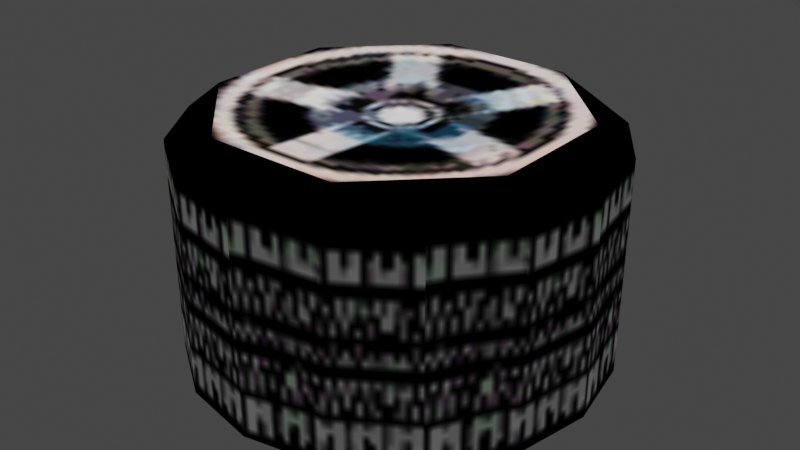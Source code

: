 # Source: Tire.blend  (saved by Blender 5.2.44; exported with 4.5.12 LTS)
import bpy
from mathutils import Matrix  # noqa: F401  (used for matrix-valued properties, if any)

bpy.ops.wm.read_factory_settings(use_empty=True)
scene = bpy.context.scene
scene.name = 'Scene'

# ---- collections
col_last1a_k_tire_nja = bpy.data.collections.new('last1a_k_tire.nja'); scene.collection.children.link(col_last1a_k_tire_nja)

# ---- images (referenced by path relative to the original .blend; pixels are not part of the script)
import os
ASSET_DIR = os.environ.get("B2B_ASSET_DIR", "")  # directory of the original .blend (textures are referenced by path, not embedded)
HERE = os.path.dirname(os.path.abspath(__file__))  # packed textures are extracted next to this script under _unpacked/

def load_image(name, relpath, width, height, colorspace="sRGB"):
    """Load a texture the original file referenced (path relative to the .blend, or extracted next to this script)."""
    p = next((c for c in (os.path.join(HERE, relpath), os.path.join(ASSET_DIR, relpath)) if relpath and os.path.exists(c)), "")
    if p:
        img = bpy.data.images.load(p, check_existing=True)
        img.name = name
    else:  # same state as the original file: an image datablock whose file is absent (Cycles renders it pink)
        img = bpy.data.images.new(name, width, height)
        img.source = "FILE"
        img.filepath = "//" + (relpath or name)
    img.colorspace_settings.name = colorspace
    return img
img_lmk_cartir = load_image('lmk_cartir', '_unpacked/lmk_cartir.ae17eed1.png', 32, 32, 'sRGB')
img_lmk_cartexd = load_image('lmk_cartexd', '_unpacked/lmk_cartexd.e2e75d24.png', 32, 32, 'sRGB')
img_lmk_carwheela = load_image('lmk_carwheela', '_unpacked/lmk_carwheela.9334a8bd.png', 64, 64, 'sRGB')

# ---- materials (node trees are filled in below, after node groups)
mat_last1a_k_tire_nja_sa1mdl_0 = bpy.data.materials.new('last1a_k_tire.nja.sa1mdl_0')
mat_last1a_k_tire_nja_sa1mdl_0.use_transparent_shadow = False
mat_last1a_k_tire_nja_sa1mdl_0.preview_render_type = 'FLAT'
mat_last1a_k_tire_nja_sa1mdl_0.diffuse_color = (0.698, 0.698, 0.698, 1.0)
mat_last1a_k_tire_nja_sa1mdl_0.roughness = 0.9569
mat_last1a_k_tire_nja_sa1mdl_1 = bpy.data.materials.new('last1a_k_tire.nja.sa1mdl_1')
mat_last1a_k_tire_nja_sa1mdl_1.use_transparent_shadow = False
mat_last1a_k_tire_nja_sa1mdl_1.preview_render_type = 'FLAT'
mat_last1a_k_tire_nja_sa1mdl_1.diffuse_color = (0.698, 0.698, 0.698, 1.0)
mat_last1a_k_tire_nja_sa1mdl_1.roughness = 0.9569
mat_last1a_k_tire_nja_sa1mdl_2 = bpy.data.materials.new('last1a_k_tire.nja.sa1mdl_2')
mat_last1a_k_tire_nja_sa1mdl_2.use_transparent_shadow = False
mat_last1a_k_tire_nja_sa1mdl_2.preview_render_type = 'FLAT'
mat_last1a_k_tire_nja_sa1mdl_2.diffuse_color = (0.698, 0.698, 0.698, 1.0)
mat_last1a_k_tire_nja_sa1mdl_2.roughness = 0.9569

# ---- node groups
ng_tirenode = bpy.data.node_groups.new('TireNode', 'GeometryNodeTree')
_s = ng_tirenode.interface.new_socket(name='Geometry', in_out='OUTPUT', socket_type='NodeSocketGeometry')
_s = ng_tirenode.interface.new_socket(name='Geometry', in_out='INPUT', socket_type='NodeSocketGeometry')
ng_tirenode.interface.new_panel('SET Object Properties')
_s = ng_tirenode.interface.new_socket(name='BAMS X Rotation', in_out='INPUT', socket_type='NodeSocketInt')
_s = ng_tirenode.interface.new_socket(name='BAMS Y Rotation', in_out='INPUT', socket_type='NodeSocketInt')
_s = ng_tirenode.interface.new_socket(name='BAMS Z Rotation', in_out='INPUT', socket_type='NodeSocketInt')
_s = ng_tirenode.interface.new_socket(name='Scale X Property', in_out='INPUT', socket_type='NodeSocketFloat')
_s = ng_tirenode.interface.new_socket(name='Scale Y Property', in_out='INPUT', socket_type='NodeSocketFloat')
_s = ng_tirenode.interface.new_socket(name='Scale Z Property', in_out='INPUT', socket_type='NodeSocketFloat')
ng_tirenode.interface.new_panel('Geometry Node Info')
ng_tirenode.is_modifier = True
# nodes of 'TireNode' reference scene objects; filled in after objects exist

# ---- material node trees
mat_last1a_k_tire_nja_sa1mdl_0.use_nodes = True; mat_last1a_k_tire_nja_sa1mdl_0.node_tree.nodes.clear()
_N = mat_last1a_k_tire_nja_sa1mdl_0.node_tree.nodes; _L = mat_last1a_k_tire_nja_sa1mdl_0.node_tree.links
n0 = _N.new('ShaderNodeTexImage'); n0.name = 'SAIO Texture'; n0.location = (-40, 319)
n0.label = 'SAIO Texture'
n0.image = img_lmk_cartir
n1 = _N.new('ShaderNodeOutputMaterial'); n1.name = 'SAIO Output'; n1.location = (720, 360)
n1.label = 'SAIO Output'
_L.new(n0.outputs[0], n1.inputs[0])
n1.is_active_output = True
mat_last1a_k_tire_nja_sa1mdl_1.use_nodes = True; mat_last1a_k_tire_nja_sa1mdl_1.node_tree.nodes.clear()
_N = mat_last1a_k_tire_nja_sa1mdl_1.node_tree.nodes; _L = mat_last1a_k_tire_nja_sa1mdl_1.node_tree.links
n0 = _N.new('ShaderNodeTexImage'); n0.name = 'SAIO Texture'; n0.location = (-40, 319)
n0.label = 'SAIO Texture'
n0.image = img_lmk_cartexd
n1 = _N.new('ShaderNodeOutputMaterial'); n1.name = 'SAIO Output'; n1.location = (720, 360)
n1.label = 'SAIO Output'
_L.new(n0.outputs[0], n1.inputs[0])
n1.is_active_output = True
mat_last1a_k_tire_nja_sa1mdl_2.use_nodes = True; mat_last1a_k_tire_nja_sa1mdl_2.node_tree.nodes.clear()
_N = mat_last1a_k_tire_nja_sa1mdl_2.node_tree.nodes; _L = mat_last1a_k_tire_nja_sa1mdl_2.node_tree.links
n0 = _N.new('ShaderNodeTexImage'); n0.name = 'SAIO Texture'; n0.location = (-40, 319)
n0.label = 'SAIO Texture'
n0.image = img_lmk_carwheela
n1 = _N.new('ShaderNodeOutputMaterial'); n1.name = 'SAIO Output'; n1.location = (720, 360)
n1.label = 'SAIO Output'
_L.new(n0.outputs[0], n1.inputs[0])
n1.is_active_output = True

# ---- world
world_world = bpy.data.worlds.new('World'); scene.world = world_world
world_world.use_nodes = True; world_world.node_tree.nodes.clear()
_N = world_world.node_tree.nodes; _L = world_world.node_tree.links
n0 = _N.new('ShaderNodeOutputWorld'); n0.name = 'World Output'; n0.location = (300, 300)
n1 = _N.new('ShaderNodeBackground'); n1.name = 'Background'; n1.location = (10, 300)
n1.inputs[0].default_value = (0.05088, 0.05088, 0.05088, 1.0)
_L.new(n1.outputs[0], n0.inputs[0])
n0.is_active_output = True
world_world.color = (0.05088, 0.05088, 0.05088)
world_world.use_sun_shadow = False
world_world.sun_shadow_jitter_overblur = 0.0

# ---- meshes
me_tire = bpy.data.meshes.new('Tire')
me_tire.from_pydata([], [], [])
me_tire.update()
me_attach_01051d44 = bpy.data.meshes.new('attach_01051D44')
me_attach_01051d44.from_pydata([(-2e-06, 0.0, 8.049), (7.256, 0.0, 0.0302), (7.256, 0.0, 7.513), (6.703, -2.777, 0.0302), (6.703, 2.777, 0.0302), (6.703, 2.777, 7.513), (5.631, 2.318, 8.446), (5.131, 5.131, 0.0302), (5.131, 5.131, 7.513), (6.703, -2.777, 7.513), (2.777, 6.703, 0.0302), (2.777, 6.703, 7.513), (2.332, 5.597, 8.446), (-1e-06, 7.256, 0.0302), (-1e-06, 7.256, 7.513), (5.631, -2.318, 8.446), (-2.777, 6.703, 0.0302), (-2.777, 6.703, 7.513), (-2.332, 5.597, 8.446), (-5.131, 5.131, 0.0302), (-5.131, 5.131, 7.513), (2.777, -6.703, 7.513), (-6.703, 2.777, 0.0302), (-6.703, 2.777, 7.513), (-5.631, 2.318, 8.446), (-7.256, -3e-06, 0.0302), (-7.256, -3e-06, 7.513), (2.332, -5.597, 8.446), (-6.703, -2.777, 0.0302), (-6.703, -2.777, 7.513), (-5.631, -2.318, 8.446), (-5.131, -5.131, 0.0302), (-5.131, -5.131, 7.513), (5.131, -5.131, 7.513), (-2.777, -6.703, 0.0302), (-2.777, -6.703, 7.513), (-2.332, -5.597, 8.446), (4e-06, -7.256, 0.0302), (4e-06, -7.256, 7.513), (5.131, -5.131, 0.0302), (2.777, -6.703, 0.0302)], [], [(1, 4, 2), (2, 4, 5), (3, 1, 9), (9, 1, 2), (4, 7, 5), (5, 7, 8), (39, 3, 33), (33, 3, 9), (7, 10, 8), (8, 10, 11), (10, 13, 11), (11, 13, 14), (40, 39, 21), (21, 39, 33), (13, 16, 14), (14, 16, 17), (37, 40, 38), (38, 40, 21), (16, 19, 17), (17, 19, 20), (19, 22, 20), (20, 22, 23), (34, 37, 35), (35, 37, 38), (22, 25, 23), (23, 25, 26), (31, 34, 32), (32, 34, 35), (25, 28, 26), (26, 28, 29), (28, 31, 29), (29, 31, 32), (2, 5, 6), (12, 6, 8), (33, 9, 15), (8, 11, 12), (15, 27, 33), (14, 17, 18), (38, 21, 27), (24, 18, 20), (27, 36, 38), (20, 23, 24), (30, 24, 26), (32, 35, 36), (26, 29, 30), (36, 30, 32), (12, 11, 14), (18, 12, 14), (6, 5, 8), (2, 6, 15), (15, 9, 2), (27, 21, 33), (36, 35, 38), (30, 29, 32), (24, 23, 26), (18, 17, 20), (15, 6, 0), (12, 0, 6), (15, 0, 27), (18, 0, 12), (24, 0, 18), (27, 0, 36), (30, 0, 24), (36, 0, 30)])
me_attach_01051d44.polygons.foreach_set('use_smooth', [True] * 64)
me_attach_01051d44.polygons.foreach_set('material_index', [0, 0, 0, 0, 0, 0, 0, 0, 0, 0, 0, 0, 0, 0, 0, 0, 0, 0, 0, 0, 0, 0, 0, 0, 0, 0, 0, 0, 0, 0, 0, 0, 1, 1, 1, 1, 1, 1, 1, 1, 1, 1, 1, 1, 1, 1, 1, 1, 1, 1, 1, 1, 1, 1, 1, 1, 2, 2, 2, 2, 2, 2, 2, 2])
_uv = me_attach_01051d44.uv_layers.new(name='UV')
_uv.uv.foreach_set('vector', [1.0, 0.03137, 1.482, 0.007843, 1.0, 0.9725, 1.0, 0.9725, 1.482, 0.007843, 1.486, 0.9922, 0.4784, 0.007843, 0.9961, 0.01176, 0.4824, 1.0, 0.4824, 1.0, 0.9961, 0.01176, 0.9882, 1.0, 0.4784, 0.007843, 0.9961, 0.01176, 0.4824, 1.0, 0.4824, 1.0, 0.9961, 0.01176, 0.9882, 1.0, 1.0, 0.03137, 1.482, 0.007843, 1.0, 0.9725, 1.0, 0.9725, 1.482, 0.007843, 1.486, 0.9922, 1.0, 0.03137, 1.482, 0.007843, 1.0, 0.9725, 1.0, 0.9725, 1.482, 0.007843, 1.486, 0.9922, 0.4784, 0.007843, 0.9961, 0.01176, 0.4824, 1.0, 0.4824, 1.0, 0.9961, 0.01176, 0.9882, 1.0, 0.4784, 0.007843, 0.9961, 0.01176, 0.4824, 1.0, 0.4824, 1.0, 0.9961, 0.01176, 0.9882, 1.0, 1.0, 0.03137, 1.482, 0.007843, 1.0, 0.9725, 1.0, 0.9725, 1.482, 0.007843, 1.486, 0.9922, 1.0, 0.03137, 1.482, 0.007843, 1.0, 0.9725, 1.0, 0.9725, 1.482, 0.007843, 1.486, 0.9922, 0.4784, 0.007843, 0.9961, 0.01176, 0.4824, 1.0, 0.4824, 1.0, 0.9961, 0.01176, 0.9882, 1.0, 1.0, 0.03137, 1.482, 0.007843, 1.0, 0.9725, 1.0, 0.9725, 1.482, 0.007843, 1.486, 0.9922, 0.4784, 0.007843, 0.9961, 0.01176, 0.4824, 1.0, 0.4824, 1.0, 0.9961, 0.01176, 0.9882, 1.0, 0.4784, 0.007843, 0.9961, 0.01176, 0.4824, 1.0, 0.4824, 1.0, 0.9961, 0.01176, 0.9882, 1.0, 1.0, 0.03137, 1.482, 0.007843, 1.0, 0.9725, 1.0, 0.9725, 1.482, 0.007843, 1.486, 0.9922, 1.0, 0.03137, 1.482, 0.007843, 1.0, 0.9725, 1.0, 0.9725, 1.482, 0.007843, 1.486, 0.9922, 0.4784, 0.007843, 0.9961, 0.01176, 0.4824, 1.0, 0.4824, 1.0, 0.9961, 0.01176, 0.9882, 1.0, 0.4667, 0.003922, 0.003922, 0.007843, 0.1804, 0.9961, 0.1804, 0.9961, 0.8118, 0.9922, 0.4667, 0.003922, 0.4667, 0.003922, 0.003922, 0.007843, 0.1804, 0.9961, 0.4667, 0.003922, 0.003922, 0.007843, 0.1804, 0.9961, 0.1804, 0.9961, 0.8118, 0.9922, 0.4667, 0.003922, 0.4667, 0.003922, 0.003922, 0.007843, 0.1804, 0.9961, 0.4667, 0.003922, 0.003922, 0.007843, 0.1804, 0.9961, 0.1804, 0.9961, 0.8118, 0.9922, 0.4667, 0.003922, 0.1804, 0.9961, 0.8118, 0.9922, 0.4667, 0.003922, 0.4667, 0.003922, 0.003922, 0.007843, 0.1804, 0.9961, 0.1804, 0.9961, 0.8118, 0.9922, 0.4667, 0.003922, 0.4667, 0.003922, 0.003922, 0.007843, 0.1804, 0.9961, 0.4667, 0.003922, 0.003922, 0.007843, 0.1804, 0.9961, 0.1804, 0.9961, 0.8118, 0.9922, 0.4667, 0.003922, 0.8118, 0.9922, 0.9961, 0.003922, 0.4667, 0.003922, 0.1804, 0.9961, 0.8118, 0.9922, 0.4667, 0.003922, 0.8118, 0.9922, 0.9961, 0.003922, 0.4667, 0.003922, 0.4667, 0.003922, 0.1804, 0.9961, 0.8118, 0.9922, 0.8118, 0.9922, 0.9961, 0.003922, 0.4667, 0.003922, 0.8118, 0.9922, 0.9961, 0.003922, 0.4667, 0.003922, 0.8118, 0.9922, 0.9961, 0.003922, 0.4667, 0.003922, 0.8118, 0.9922, 0.9961, 0.003922, 0.4667, 0.003922, 0.8118, 0.9922, 0.9961, 0.003922, 0.4667, 0.003922, 0.8118, 0.9922, 0.9961, 0.003922, 0.4667, 0.003922, 0.8863, 0.6627, 0.8863, 0.3412, 0.498, 0.502, 0.6588, 0.1176, 0.498, 0.502, 0.8863, 0.3412, 0.8863, 0.6627, 0.498, 0.502, 0.6588, 0.8863, 0.3373, 0.1176, 0.498, 0.502, 0.6588, 0.1176, 0.1098, 0.3412, 0.498, 0.502, 0.3373, 0.1176, 0.6588, 0.8863, 0.498, 0.502, 0.3373, 0.8863, 0.1098, 0.6627, 0.498, 0.502, 0.1098, 0.3412, 0.3373, 0.8863, 0.498, 0.502, 0.1098, 0.6627])
me_attach_01051d44.materials.append(mat_last1a_k_tire_nja_sa1mdl_0)
me_attach_01051d44.materials.append(mat_last1a_k_tire_nja_sa1mdl_1)
me_attach_01051d44.materials.append(mat_last1a_k_tire_nja_sa1mdl_2)
me_attach_01051d44.update()
me_attach_01051d44.normals_split_custom_set([tuple(v) for v in zip(*[iter([1.0, 5.126e-06, 0.0, 0.9239, 0.3827, 0.0, 0.8912, -2.99e-06, 0.4537, 0.8912, -2.99e-06, 0.4537, 0.9239, 0.3827, 0.0, 0.841, 0.3487, 0.4136, 0.9239, -0.3827, 0.0, 1.0, 5.126e-06, 0.0, 0.841, -0.3487, 0.4136, 0.841, -0.3487, 0.4136, 1.0, 5.126e-06, 0.0, 0.8912, -2.99e-06, 0.4537, 0.9239, 0.3827, 0.0, 0.7071, 0.7071, 0.0, 0.841, 0.3487, 0.4136, 0.841, 0.3487, 0.4136, 0.7071, 0.7071, 0.0, 0.629, 0.6299, 0.4557, 0.7071, -0.7071, 3.533e-08, 0.9239, -0.3827, 0.0, 0.629, -0.6299, 0.4557, 0.629, -0.6299, 0.4557, 0.9239, -0.3827, 0.0, 0.841, -0.3487, 0.4136, 0.7071, 0.7071, 0.0, 0.3827, 0.9239, 0.0, 0.629, 0.6299, 0.4557, 0.629, 0.6299, 0.4557, 0.3827, 0.9239, 0.0, 0.3474, 0.8394, 0.418, 0.3827, 0.9239, 0.0, -5.354e-06, 1.0, 0.0, 0.3474, 0.8394, 0.418, 0.3474, 0.8394, 0.418, -5.354e-06, 1.0, 0.0, 2.989e-06, 0.8892, 0.4576, 0.3827, -0.9239, 5.96e-08, 0.7071, -0.7071, 3.533e-08, 0.3474, -0.8394, 0.418, 0.3474, -0.8394, 0.418, 0.7071, -0.7071, 3.533e-08, 0.629, -0.6299, 0.4557, -5.354e-06, 1.0, 0.0, -0.3827, 0.9239, 0.0, 2.989e-06, 0.8892, 0.4576, 2.989e-06, 0.8892, 0.4576, -0.3827, 0.9239, 0.0, -0.3474, 0.8394, 0.418, 5.692e-06, -1.0, 0.0, 0.3827, -0.9239, 5.96e-08, -2.525e-06, -0.8892, 0.4576, -2.525e-06, -0.8892, 0.4576, 0.3827, -0.9239, 5.96e-08, 0.3474, -0.8394, 0.418, -0.3827, 0.9239, 0.0, -0.7071, 0.7071, 0.0, -0.3474, 0.8394, 0.418, -0.3474, 0.8394, 0.418, -0.7071, 0.7071, 0.0, -0.629, 0.6299, 0.4557, -0.7071, 0.7071, 0.0, -0.9239, 0.3827, 0.0, -0.629, 0.6299, 0.4557, -0.629, 0.6299, 0.4557, -0.9239, 0.3827, 0.0, -0.841, 0.3487, 0.4136, -0.3827, -0.9239, 0.0, 5.692e-06, -1.0, 0.0, -0.3474, -0.8394, 0.418, -0.3474, -0.8394, 0.418, 5.692e-06, -1.0, 0.0, -2.525e-06, -0.8892, 0.4576, -0.9239, 0.3827, 0.0, -1.0, -5.296e-06, 0.0, -0.841, 0.3487, 0.4136, -0.841, 0.3487, 0.4136, -1.0, -5.296e-06, 0.0, -0.8912, 2.718e-06, 0.4537, -0.7071, -0.7071, 0.0, -0.3827, -0.9239, 0.0, -0.629, -0.6299, 0.4557, -0.629, -0.6299, 0.4557, -0.3827, -0.9239, 0.0, -0.3474, -0.8394, 0.418, -1.0, -5.296e-06, 0.0, -0.9239, -0.3827, 0.0, -0.8912, 2.718e-06, 0.4537, -0.8912, 2.718e-06, 0.4537, -0.9239, -0.3827, 0.0, -0.841, -0.3487, 0.4136, -0.9239, -0.3827, 0.0, -0.7071, -0.7071, 0.0, -0.841, -0.3487, 0.4136, -0.841, -0.3487, 0.4136, -0.7071, -0.7071, 0.0, -0.629, -0.6299, 0.4557, 0.8912, -2.99e-06, 0.4537, 0.841, 0.3487, 0.4136, 0.3162, 0.1305, 0.9397, 0.1292, 0.3108, 0.9417, 0.3162, 0.1305, 0.9397, 0.629, 0.6299, 0.4557, 0.629, -0.6299, 0.4557, 0.841, -0.3487, 0.4136, 0.3162, -0.1305, 0.9397, 0.629, 0.6299, 0.4557, 0.3474, 0.8394, 0.418, 0.1292, 0.3108, 0.9417, 0.3162, -0.1305, 0.9397, 0.1292, -0.3108, 0.9417, 0.629, -0.6299, 0.4557, 2.989e-06, 0.8892, 0.4576, -0.3474, 0.8394, 0.418, -0.1292, 0.3108, 0.9417, -2.525e-06, -0.8892, 0.4576, 0.3474, -0.8394, 0.418, 0.1292, -0.3108, 0.9417, -0.3162, 0.1305, 0.9397, -0.1292, 0.3108, 0.9417, -0.629, 0.6299, 0.4557, 0.1292, -0.3108, 0.9417, -0.1292, -0.3108, 0.9417, -2.525e-06, -0.8892, 0.4576, -0.629, 0.6299, 0.4557, -0.841, 0.3487, 0.4136, -0.3162, 0.1305, 0.9397, -0.3162, -0.1305, 0.9397, -0.3162, 0.1305, 0.9397, -0.8912, 2.718e-06, 0.4537, -0.629, -0.6299, 0.4557, -0.3474, -0.8394, 0.418, -0.1292, -0.3108, 0.9417, -0.8912, 2.718e-06, 0.4537, -0.841, -0.3487, 0.4136, -0.3162, -0.1305, 0.9397, -0.1292, -0.3108, 0.9417, -0.3162, -0.1305, 0.9397, -0.629, -0.6299, 0.4557, 0.1292, 0.3108, 0.9417, 0.3474, 0.8394, 0.418, 2.989e-06, 0.8892, 0.4576, -0.1292, 0.3108, 0.9417, 0.1292, 0.3108, 0.9417, 2.989e-06, 0.8892, 0.4576, 0.3162, 0.1305, 0.9397, 0.841, 0.3487, 0.4136, 0.629, 0.6299, 0.4557, 0.8912, -2.99e-06, 0.4537, 0.3162, 0.1305, 0.9397, 0.3162, -0.1305, 0.9397, 0.3162, -0.1305, 0.9397, 0.841, -0.3487, 0.4136, 0.8912, -2.99e-06, 0.4537, 0.1292, -0.3108, 0.9417, 0.3474, -0.8394, 0.418, 0.629, -0.6299, 0.4557, -0.1292, -0.3108, 0.9417, -0.3474, -0.8394, 0.418, -2.525e-06, -0.8892, 0.4576, -0.3162, -0.1305, 0.9397, -0.841, -0.3487, 0.4136, -0.629, -0.6299, 0.4557, -0.3162, 0.1305, 0.9397, -0.841, 0.3487, 0.4136, -0.8912, 2.718e-06, 0.4537, -0.1292, 0.3108, 0.9417, -0.3474, 0.8394, 0.418, -0.629, 0.6299, 0.4557, 0.3162, -0.1305, 0.9397, 0.3162, 0.1305, 0.9397, -1.489e-08, -5.957e-10, 1.0, 0.1292, 0.3108, 0.9417, -1.489e-08, -5.957e-10, 1.0, 0.3162, 0.1305, 0.9397, 0.3162, -0.1305, 0.9397, -1.489e-08, -5.957e-10, 1.0, 0.1292, -0.3108, 0.9417, -0.1292, 0.3108, 0.9417, -1.489e-08, -5.957e-10, 1.0, 0.1292, 0.3108, 0.9417, -0.3162, 0.1305, 0.9397, -1.489e-08, -5.957e-10, 1.0, -0.1292, 0.3108, 0.9417, 0.1292, -0.3108, 0.9417, -1.489e-08, -5.957e-10, 1.0, -0.1292, -0.3108, 0.9417, -0.3162, -0.1305, 0.9397, -1.489e-08, -5.957e-10, 1.0, -0.3162, 0.1305, 0.9397, -0.1292, -0.3108, 0.9417, -1.489e-08, -5.957e-10, 1.0, -0.3162, -0.1305, 0.9397])] * 3)])

# ---- objects
ob_tire = bpy.data.objects.new('Tire', me_tire)
ob_object_01051d70 = bpy.data.objects.new('object_01051D70', me_attach_01051d44)
_N = ng_tirenode.nodes; _L = ng_tirenode.links
n0 = _N.new('NodeGroupOutput'); n0.name = 'Group Output'; n0.location = (360, -20)
n1 = _N.new('GeometryNodeCollectionInfo'); n1.name = 'Collection Info'; n1.location = (132, -13)
n1.inputs[0].default_value = col_last1a_k_tire_nja
_L.new(n1.outputs[0], n0.inputs[0])
n0.is_active_output = True

# ---- transforms, parenting, visibility, modifiers, constraints
ob_tire.location = (0.0, 0.0, 0.0)
_m = ob_tire.modifiers.new('GeometryNodes', 'NODES')
_m.node_group = ng_tirenode
ob_object_01051d70.location = (0.0, -0.0, 0.0)
ob_object_01051d70.empty_display_type = 'ARROWS'

# ---- collection membership
scene.collection.objects.link(ob_tire)
col_last1a_k_tire_nja.objects.link(ob_object_01051d70)

# ---- scene / render settings (as saved in the file)
scene.frame_start = 1; scene.frame_end = 250; scene.frame_set(1)
scene.render.engine = 'BLENDER_EEVEE_NEXT'
scene.render.bake_bias = 0.0
scene.render.bake_samples = 0
scene.eevee.fast_gi_thickness_far = 0.0
scene.view_settings.view_transform = 'Filmic'
bpy.context.view_layer.update()

# ---- added for rendering (the .blend has no active camera and no usable light): camera, sun
cam_auto = bpy.data.cameras.new('AutoCamera')
cam_auto.lens = 50.0
cam_auto.sensor_width = 36.0
cam_auto.clip_end = 1000.0
ob_auto_camera = bpy.data.objects.new('AutoCamera', cam_auto)
scene.collection.objects.link(ob_auto_camera)
ob_auto_camera.location = (20.5326, -24.6391, 20.6489)
ob_auto_camera.rotation_euler = (1.09748, -7.21219e-08, 0.694738)
scene.camera = ob_auto_camera
light_auto_sun = bpy.data.lights.new('AutoSun', 'SUN')
light_auto_sun.energy = 3.0
light_auto_sun.angle = 0.0523599
ob_auto_sun = bpy.data.objects.new('AutoSun', light_auto_sun)
scene.collection.objects.link(ob_auto_sun)
ob_auto_sun.rotation_euler = (0.872665, 0.174533, 0.523599)
bpy.context.view_layer.update()
